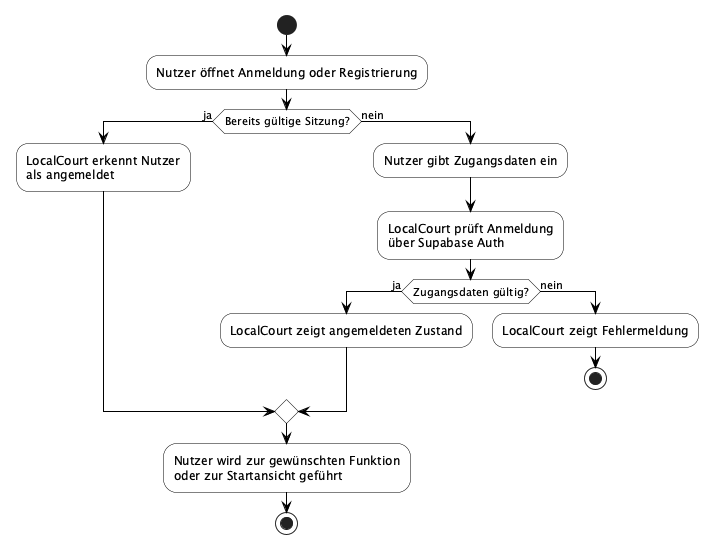

The diagram above was rendered by PlantUML. Its source (embedded in the PNG):
@startuml F2-uc01-registrieren-anmelden
skinparam backgroundColor White
skinparam activity {
  BackgroundColor White
  BorderColor Black
}
skinparam ArrowColor Black

start
:Nutzer öffnet Anmeldung oder Registrierung;
if (Bereits gültige Sitzung?) then (ja)
  :LocalCourt erkennt Nutzer\nals angemeldet;
else (nein)
  :Nutzer gibt Zugangsdaten ein;
  :LocalCourt prüft Anmeldung\nüber Supabase Auth;
  if (Zugangsdaten gültig?) then (ja)
    :LocalCourt zeigt angemeldeten Zustand;
  else (nein)
    :LocalCourt zeigt Fehlermeldung;
    stop
  endif
endif
:Nutzer wird zur gewünschten Funktion\noder zur Startansicht geführt;
stop
@enduml